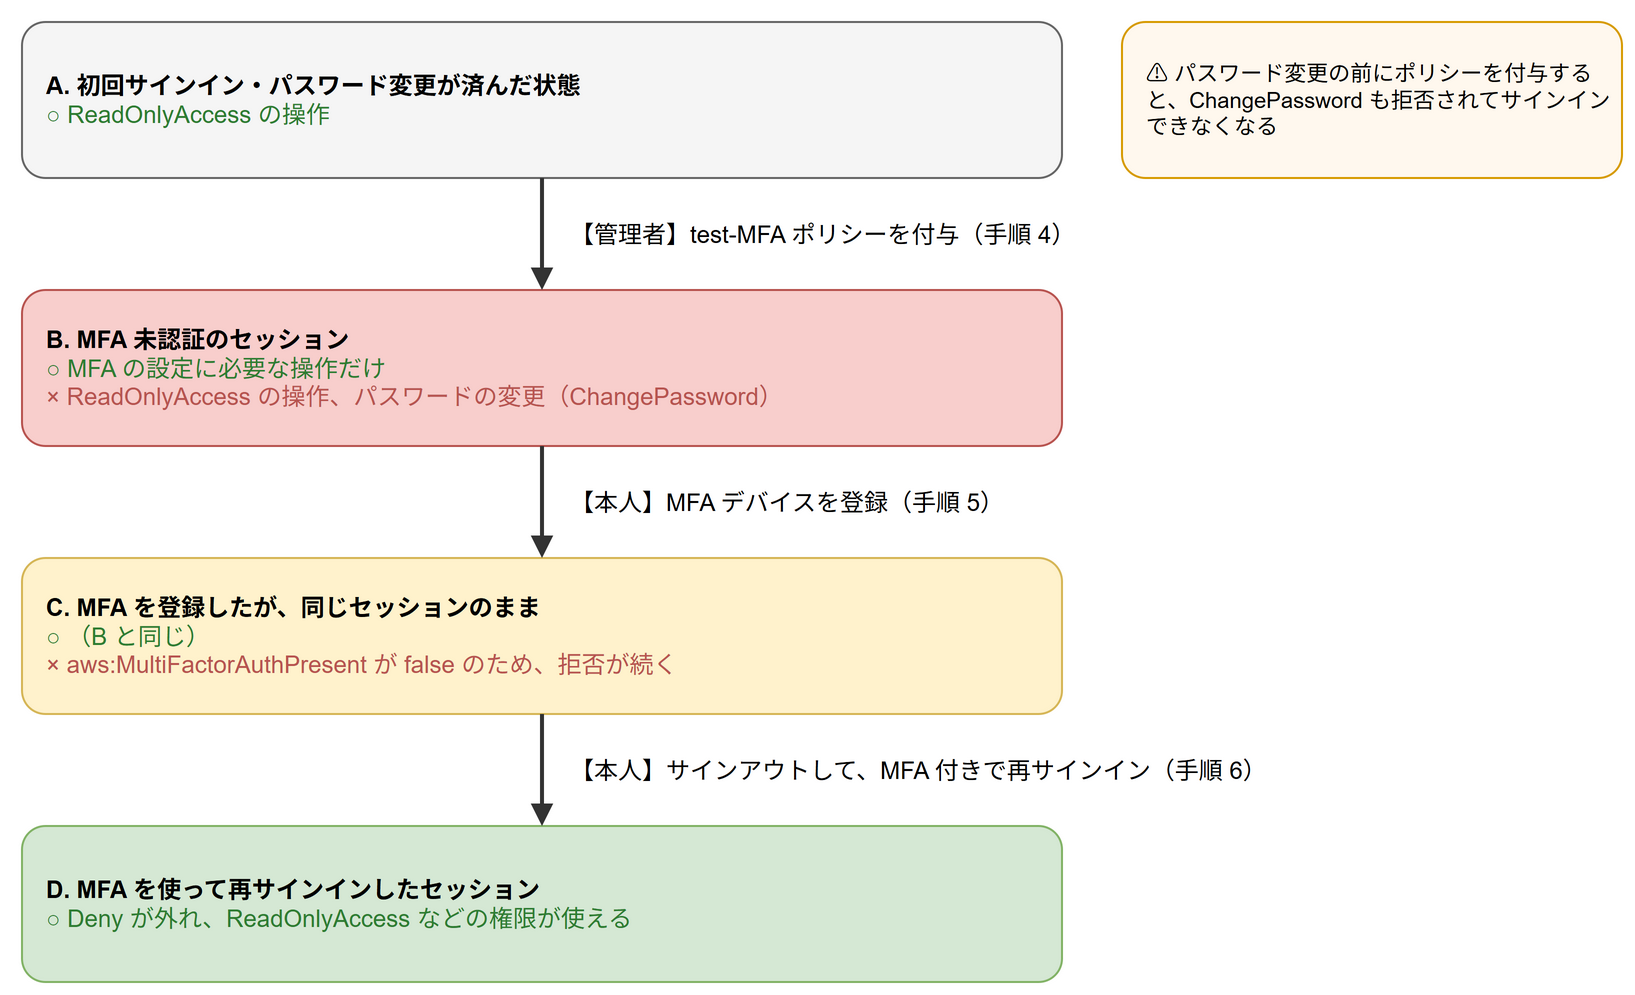

The diagram above was exported from draw.io. Its source (the exported page's mxGraphModel, read from the mxfile embedded in the PNG):
<mxGraphModel grid="1" gridSize="10" page="0">
  <root>
    <mxCell id="0" />
    <mxCell id="1" parent="0" />
    <mxCell id="c2" value="&lt;b&gt;A. 初回サインイン・パスワード変更が済んだ状態&lt;/b&gt;&lt;br&gt;&lt;font color=&quot;#2e7d32&quot;&gt;○ ReadOnlyAccess の操作&lt;/font&gt;" style="rounded=1;whiteSpace=wrap;html=1;fontSize=12;fillColor=#f5f5f5;strokeColor=#666666;align=left;spacingLeft=10;" vertex="1" parent="1">
      <mxGeometry x="30" y="20" width="520" height="78" as="geometry" />
    </mxCell>
    <mxCell id="c3" value="&lt;b&gt;B. MFA 未認証のセッション&lt;/b&gt;&lt;br&gt;&lt;font color=&quot;#2e7d32&quot;&gt;○ MFA の設定に必要な操作だけ&lt;/font&gt;&lt;br&gt;&lt;font color=&quot;#b85450&quot;&gt;× ReadOnlyAccess の操作、パスワードの変更（ChangePassword）&lt;/font&gt;" style="rounded=1;whiteSpace=wrap;html=1;fontSize=12;fillColor=#f8cecc;strokeColor=#b85450;align=left;spacingLeft=10;" vertex="1" parent="1">
      <mxGeometry x="30" y="154" width="520" height="78" as="geometry" />
    </mxCell>
    <mxCell id="c4" value="&lt;b&gt;C. MFA を登録したが、同じセッションのまま&lt;/b&gt;&lt;br&gt;&lt;font color=&quot;#2e7d32&quot;&gt;○ （B と同じ）&lt;/font&gt;&lt;br&gt;&lt;font color=&quot;#b85450&quot;&gt;× aws:MultiFactorAuthPresent が false のため、拒否が続く&lt;/font&gt;" style="rounded=1;whiteSpace=wrap;html=1;fontSize=12;fillColor=#fff2cc;strokeColor=#d6b656;align=left;spacingLeft=10;" vertex="1" parent="1">
      <mxGeometry x="30" y="288" width="520" height="78" as="geometry" />
    </mxCell>
    <mxCell id="c5" value="&lt;b&gt;D. MFA を使って再サインインしたセッション&lt;/b&gt;&lt;br&gt;&lt;font color=&quot;#2e7d32&quot;&gt;○ Deny が外れ、ReadOnlyAccess などの権限が使える&lt;/font&gt;" style="rounded=1;whiteSpace=wrap;html=1;fontSize=12;fillColor=#d5e8d4;strokeColor=#82b366;align=left;spacingLeft=10;" vertex="1" parent="1">
      <mxGeometry x="30" y="422" width="520" height="78" as="geometry" />
    </mxCell>
    <mxCell id="c6" value="【管理者】test-MFA ポリシーを付与（手順 4）" style="html=1;endArrow=block;endFill=1;strokeColor=#333333;strokeWidth=2;fontSize=12;labelBackgroundColor=#ffffff;labelPosition=right;align=left;spacingLeft=12;" edge="1" parent="1" source="c2" target="c3">
      <mxGeometry relative="1" as="geometry" />
    </mxCell>
    <mxCell id="c7" value="【本人】MFA デバイスを登録（手順 5）" style="html=1;endArrow=block;endFill=1;strokeColor=#333333;strokeWidth=2;fontSize=12;labelBackgroundColor=#ffffff;labelPosition=right;align=left;spacingLeft=12;" edge="1" parent="1" source="c3" target="c4">
      <mxGeometry relative="1" as="geometry" />
    </mxCell>
    <mxCell id="c8" value="【本人】サインアウトして、MFA 付きで再サインイン（手順 6）" style="html=1;endArrow=block;endFill=1;strokeColor=#333333;strokeWidth=2;fontSize=12;labelBackgroundColor=#ffffff;labelPosition=right;align=left;spacingLeft=12;" edge="1" parent="1" source="c4" target="c5">
      <mxGeometry relative="1" as="geometry" />
    </mxCell>
    <mxCell id="c9" value="⚠ パスワード変更の前にポリシーを付与すると、ChangePassword も拒否されてサインインできなくなる" style="rounded=1;whiteSpace=wrap;html=1;fontSize=11;fillColor=#fff8ee;strokeColor=#d79b00;align=left;spacingLeft=10;" vertex="1" parent="1">
      <mxGeometry x="580" y="20" width="250" height="78" as="geometry" />
    </mxCell>
  </root>
</mxGraphModel>